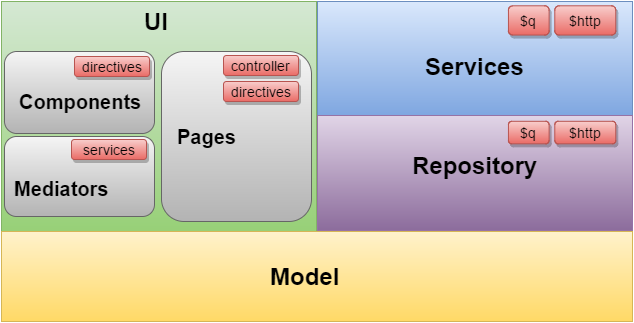

The diagram above was exported from draw.io. Its source (the exported page's mxGraphModel, read from the mxfile embedded in the PNG):
<mxGraphModel dx="1434" dy="760" grid="1" gridSize="10" guides="1" tooltips="1" connect="1" arrows="1" fold="1" page="1" pageScale="1" pageWidth="826" pageHeight="1169" background="#ffffff" math="0" shadow="0">
  <root>
    <mxCell id="0" />
    <mxCell id="1" parent="0" />
    <mxCell id="2cd6dae2e0e8931c-1" value="" style="whiteSpace=wrap;html=1;plain-green" vertex="1" parent="1">
      <mxGeometry x="110" y="160" width="315" height="230" as="geometry" />
    </mxCell>
    <mxCell id="2cd6dae2e0e8931c-5" value="" style="whiteSpace=wrap;html=1;plain-yellow" vertex="1" parent="1">
      <mxGeometry x="110" y="390" width="631" height="90" as="geometry" />
    </mxCell>
    <mxCell id="2cd6dae2e0e8931c-9" value="" style="rounded=1;whiteSpace=wrap;html=1;plain-gray" vertex="1" parent="1">
      <mxGeometry x="113" y="295" width="150" height="80" as="geometry" />
    </mxCell>
    <mxCell id="2cd6dae2e0e8931c-12" value="UI" style="text;html=1;fontSize=24;fontStyle=1;verticalAlign=middle;align=center;" vertex="1" parent="1">
      <mxGeometry x="215" y="160" width="100" height="40" as="geometry" />
    </mxCell>
    <mxCell id="2cd6dae2e0e8931c-15" value="Model" style="text;html=1;fontSize=24;fontStyle=1;verticalAlign=middle;align=center;" vertex="1" parent="1">
      <mxGeometry x="363" y="415" width="100" height="40" as="geometry" />
    </mxCell>
    <mxCell id="2cd6dae2e0e8931c-16" value="" style="rounded=1;whiteSpace=wrap;html=1;plain-gray" vertex="1" parent="1">
      <mxGeometry x="270" y="210" width="150" height="170" as="geometry" />
    </mxCell>
    <mxCell id="2cd6dae2e0e8931c-17" value="" style="rounded=1;whiteSpace=wrap;html=1;plain-gray" vertex="1" parent="1">
      <mxGeometry x="113" y="210" width="150" height="82" as="geometry" />
    </mxCell>
    <mxCell id="2cd6dae2e0e8931c-18" value="Mediators" style="text;html=1;fontSize=20;fontStyle=1;verticalAlign=middle;align=center;" vertex="1" parent="1">
      <mxGeometry x="120" y="327" width="100" height="40" as="geometry" />
    </mxCell>
    <mxCell id="2cd6dae2e0e8931c-19" value="Components" style="text;html=1;fontSize=20;fontStyle=1;verticalAlign=middle;align=center;" vertex="1" parent="1">
      <mxGeometry x="128" y="240" width="122" height="40" as="geometry" />
    </mxCell>
    <mxCell id="2cd6dae2e0e8931c-20" value="Pages" style="text;html=1;fontSize=20;fontStyle=1;verticalAlign=middle;align=center;rotation=0;" vertex="1" parent="1">
      <mxGeometry x="283" y="275" width="65" height="40" as="geometry" />
    </mxCell>
    <mxCell id="317941a6114ee930-1" value="" style="group;rounded=0;plain-blue" vertex="1" connectable="0" parent="1">
      <mxGeometry x="426" y="160" width="315" height="115" as="geometry" />
    </mxCell>
    <mxCell id="2cd6dae2e0e8931c-14" value="Services" style="text;html=1;fontSize=24;fontStyle=1;verticalAlign=middle;align=center;" vertex="1" parent="317941a6114ee930-1">
      <mxGeometry x="70.01821493624772" y="52.145780051150886" width="175.04553734061932" height="25.43478260869565" as="geometry" />
    </mxCell>
    <mxCell id="317941a6114ee930-8" value="$http" style="text;html=1;fontSize=14;fontStyle=0;verticalAlign=middle;align=center;plain-red;glass=0;comic=0;shadow=1;rounded=1;" vertex="1" parent="317941a6114ee930-1">
      <mxGeometry x="237.29398907103828" y="4.301470588235294" width="60.98360655737705" height="29.25" as="geometry" />
    </mxCell>
    <mxCell id="317941a6114ee930-15" value="$q" style="text;html=1;fontSize=14;fontStyle=0;verticalAlign=middle;align=center;plain-red;shadow=1;rounded=1;" vertex="1" parent="317941a6114ee930-1">
      <mxGeometry x="190.94644808743172" y="4.301470588235294" width="40.65573770491803" height="29.25" as="geometry" />
    </mxCell>
    <mxCell id="317941a6114ee930-33" style="edgeStyle=orthogonalEdgeStyle;rounded=0;html=1;exitX=1;exitY=0.25;entryX=1;entryY=0.25;jettySize=auto;orthogonalLoop=1;fontSize=20;" edge="1" parent="317941a6114ee930-1" source="2cd6dae2e0e8931c-14" target="2cd6dae2e0e8931c-14">
      <mxGeometry relative="1" as="geometry" />
    </mxCell>
    <mxCell id="317941a6114ee930-2" value="" style="group;rounded=0;plain-purple" vertex="1" connectable="0" parent="1">
      <mxGeometry x="426" y="274" width="315" height="115" as="geometry" />
    </mxCell>
    <mxCell id="2cd6dae2e0e8931c-13" value="Repository" style="text;html=1;fontSize=24;fontStyle=1;verticalAlign=middle;align=center;" vertex="1" parent="317941a6114ee930-2">
      <mxGeometry x="74.6246764452114" y="41.30434782608696" width="165.832614322692" height="17.391304347826086" as="geometry" />
    </mxCell>
    <mxCell id="317941a6114ee930-39" value="$q" style="text;html=1;fontSize=14;fontStyle=0;verticalAlign=middle;align=center;plain-red;shadow=1;rounded=1;" vertex="1" parent="317941a6114ee930-2">
      <mxGeometry x="190.94644808743172" y="5.80882352941174" width="40.65573770491803" height="22.5" as="geometry" />
    </mxCell>
    <mxCell id="317941a6114ee930-38" value="$http" style="text;html=1;fontSize=14;fontStyle=0;verticalAlign=middle;align=center;plain-red;glass=0;comic=0;shadow=1;rounded=1;" vertex="1" parent="317941a6114ee930-2">
      <mxGeometry x="237.29398907103828" y="5.80882352941174" width="60.98360655737705" height="22.5" as="geometry" />
    </mxCell>
    <mxCell id="317941a6114ee930-21" value="directives" style="text;html=1;fontSize=14;fontStyle=0;verticalAlign=middle;align=center;plain-red;glass=0;comic=0;shadow=1;rounded=1;" vertex="1" parent="1">
      <mxGeometry x="183" y="215" width="75" height="20" as="geometry" />
    </mxCell>
    <mxCell id="317941a6114ee930-22" value="controller" style="text;html=1;fontSize=14;fontStyle=0;verticalAlign=middle;align=center;plain-red;shadow=1;rounded=1;" vertex="1" parent="1">
      <mxGeometry x="332" y="214" width="75" height="20" as="geometry" />
    </mxCell>
    <mxCell id="317941a6114ee930-23" value="services" style="text;html=1;fontSize=14;fontStyle=0;verticalAlign=middle;align=center;plain-red;glass=0;comic=0;shadow=1;rounded=1;" vertex="1" parent="1">
      <mxGeometry x="180" y="298" width="75" height="20" as="geometry" />
    </mxCell>
    <mxCell id="317941a6114ee930-24" value="directives" style="text;html=1;fontSize=14;fontStyle=0;verticalAlign=middle;align=center;plain-red;shadow=1;rounded=1;" vertex="1" parent="1">
      <mxGeometry x="332" y="240" width="75" height="20" as="geometry" />
    </mxCell>
  </root>
</mxGraphModel>